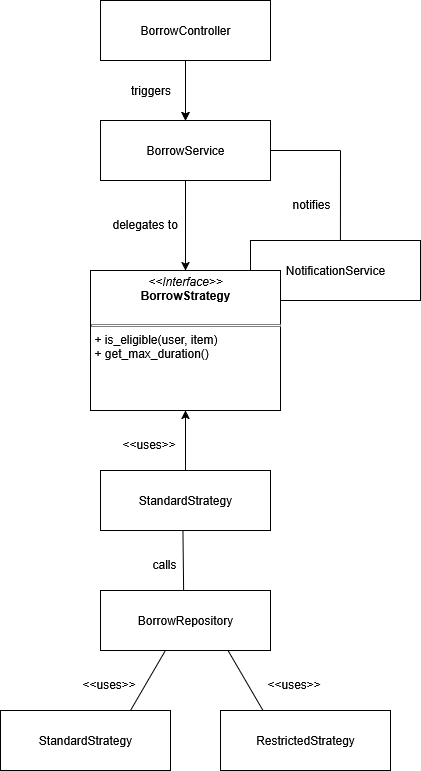

The diagram above was exported from draw.io. Its source (the exported page's mxGraphModel, read from the mxfile embedded in the PNG):
<mxGraphModel dx="1183" dy="759" grid="1" gridSize="10" guides="1" tooltips="1" connect="1" arrows="1" fold="1" page="1" pageScale="1" pageWidth="850" pageHeight="1100" math="0" shadow="0">
  <root>
    <mxCell id="0" />
    <mxCell id="1" parent="0" />
    <mxCell id="tWXZLJu2hLTD-6RLaRZG-11" value="" style="edgeStyle=orthogonalEdgeStyle;rounded=0;orthogonalLoop=1;jettySize=auto;html=1;" edge="1" parent="1" source="tWXZLJu2hLTD-6RLaRZG-3" target="tWXZLJu2hLTD-6RLaRZG-4">
      <mxGeometry relative="1" as="geometry" />
    </mxCell>
    <mxCell id="tWXZLJu2hLTD-6RLaRZG-12" value="&lt;font style=&quot;font-size: 12px;&quot;&gt;triggers&lt;/font&gt;" style="edgeStyle=orthogonalEdgeStyle;rounded=0;orthogonalLoop=1;jettySize=auto;html=1;" edge="1" parent="1" source="tWXZLJu2hLTD-6RLaRZG-3" target="tWXZLJu2hLTD-6RLaRZG-4">
      <mxGeometry y="-35" relative="1" as="geometry">
        <mxPoint as="offset" />
      </mxGeometry>
    </mxCell>
    <mxCell id="tWXZLJu2hLTD-6RLaRZG-3" value="BorrowController" style="rounded=0;whiteSpace=wrap;html=1;" vertex="1" parent="1">
      <mxGeometry x="200" y="180" width="170" height="60" as="geometry" />
    </mxCell>
    <mxCell id="tWXZLJu2hLTD-6RLaRZG-13" value="" style="edgeStyle=orthogonalEdgeStyle;rounded=0;orthogonalLoop=1;jettySize=auto;html=1;" edge="1" parent="1" source="tWXZLJu2hLTD-6RLaRZG-4" target="tWXZLJu2hLTD-6RLaRZG-5">
      <mxGeometry relative="1" as="geometry" />
    </mxCell>
    <mxCell id="tWXZLJu2hLTD-6RLaRZG-4" value="BorrowService" style="rounded=0;whiteSpace=wrap;html=1;" vertex="1" parent="1">
      <mxGeometry x="200" y="300" width="170" height="60" as="geometry" />
    </mxCell>
    <mxCell id="tWXZLJu2hLTD-6RLaRZG-6" value="NotificationService" style="rounded=0;whiteSpace=wrap;html=1;" vertex="1" parent="1">
      <mxGeometry x="350" y="420" width="170" height="60" as="geometry" />
    </mxCell>
    <mxCell id="tWXZLJu2hLTD-6RLaRZG-5" value="&lt;p style=&quot;margin:0px;margin-top:4px;text-align:center;&quot;&gt;&lt;i&gt;&amp;lt;&amp;lt;Interface&amp;gt;&amp;gt;&lt;/i&gt;&lt;br&gt;&lt;b&gt;BorrowStrategy&lt;/b&gt;&lt;/p&gt;&lt;br&gt;&lt;hr size=&quot;1&quot; style=&quot;border-style:solid;&quot;&gt;&lt;p style=&quot;margin:0px;margin-left:4px;&quot;&gt;+ is_eligible(user, item)&lt;br&gt;+ get_max_duration()&lt;/p&gt;" style="verticalAlign=top;align=left;overflow=fill;html=1;whiteSpace=wrap;" vertex="1" parent="1">
      <mxGeometry x="190" y="450" width="190" height="140" as="geometry" />
    </mxCell>
    <mxCell id="tWXZLJu2hLTD-6RLaRZG-19" value="" style="edgeStyle=orthogonalEdgeStyle;rounded=0;orthogonalLoop=1;jettySize=auto;html=1;" edge="1" parent="1" source="tWXZLJu2hLTD-6RLaRZG-7" target="tWXZLJu2hLTD-6RLaRZG-5">
      <mxGeometry relative="1" as="geometry" />
    </mxCell>
    <mxCell id="tWXZLJu2hLTD-6RLaRZG-7" value="StandardStrategy" style="rounded=0;whiteSpace=wrap;html=1;" vertex="1" parent="1">
      <mxGeometry x="200" y="650" width="170" height="60" as="geometry" />
    </mxCell>
    <mxCell id="tWXZLJu2hLTD-6RLaRZG-8" value="BorrowRepository" style="rounded=0;whiteSpace=wrap;html=1;" vertex="1" parent="1">
      <mxGeometry x="200" y="770" width="170" height="60" as="geometry" />
    </mxCell>
    <mxCell id="tWXZLJu2hLTD-6RLaRZG-9" value="StandardStrategy" style="rounded=0;whiteSpace=wrap;html=1;" vertex="1" parent="1">
      <mxGeometry x="100" y="890" width="170" height="60" as="geometry" />
    </mxCell>
    <mxCell id="tWXZLJu2hLTD-6RLaRZG-10" value="RestrictedStrategy" style="rounded=0;whiteSpace=wrap;html=1;" vertex="1" parent="1">
      <mxGeometry x="320" y="890" width="170" height="60" as="geometry" />
    </mxCell>
    <mxCell id="tWXZLJu2hLTD-6RLaRZG-14" value="delegates to" style="text;whiteSpace=wrap;html=1;" vertex="1" parent="1">
      <mxGeometry x="210" y="390" width="70" height="30" as="geometry" />
    </mxCell>
    <mxCell id="tWXZLJu2hLTD-6RLaRZG-17" value="notifies" style="text;whiteSpace=wrap;html=1;" vertex="1" parent="1">
      <mxGeometry x="390" y="370" width="40" height="30" as="geometry" />
    </mxCell>
    <mxCell id="tWXZLJu2hLTD-6RLaRZG-20" value="&amp;lt;&amp;lt;uses&amp;gt;&amp;gt;" style="text;whiteSpace=wrap;html=1;" vertex="1" parent="1">
      <mxGeometry x="220" y="610" width="60" height="30" as="geometry" />
    </mxCell>
    <mxCell id="tWXZLJu2hLTD-6RLaRZG-22" value="calls" style="text;whiteSpace=wrap;html=1;" vertex="1" parent="1">
      <mxGeometry x="250" y="730" width="30" height="30" as="geometry" />
    </mxCell>
    <mxCell id="tWXZLJu2hLTD-6RLaRZG-25" value="" style="endArrow=none;html=1;rounded=0;exitX=0.489;exitY=0.003;exitDx=0;exitDy=0;exitPerimeter=0;entryX=0.485;entryY=1.001;entryDx=0;entryDy=0;entryPerimeter=0;" edge="1" parent="1" source="tWXZLJu2hLTD-6RLaRZG-8" target="tWXZLJu2hLTD-6RLaRZG-7">
      <mxGeometry width="50" height="50" relative="1" as="geometry">
        <mxPoint x="280" y="740" as="sourcePoint" />
        <mxPoint x="330" y="690" as="targetPoint" />
      </mxGeometry>
    </mxCell>
    <mxCell id="tWXZLJu2hLTD-6RLaRZG-27" value="" style="endArrow=none;html=1;rounded=0;entryX=0.382;entryY=0.999;entryDx=0;entryDy=0;entryPerimeter=0;" edge="1" parent="1" target="tWXZLJu2hLTD-6RLaRZG-8">
      <mxGeometry width="50" height="50" relative="1" as="geometry">
        <mxPoint x="230" y="890" as="sourcePoint" />
        <mxPoint x="270" y="860" as="targetPoint" />
      </mxGeometry>
    </mxCell>
    <mxCell id="tWXZLJu2hLTD-6RLaRZG-28" value="" style="endArrow=none;html=1;rounded=0;entryX=0.75;entryY=1;entryDx=0;entryDy=0;exitX=0.25;exitY=0;exitDx=0;exitDy=0;" edge="1" parent="1" source="tWXZLJu2hLTD-6RLaRZG-10" target="tWXZLJu2hLTD-6RLaRZG-8">
      <mxGeometry width="50" height="50" relative="1" as="geometry">
        <mxPoint x="300" y="900" as="sourcePoint" />
        <mxPoint x="350" y="850" as="targetPoint" />
      </mxGeometry>
    </mxCell>
    <mxCell id="tWXZLJu2hLTD-6RLaRZG-29" value="&amp;lt;&amp;lt;uses&amp;gt;&amp;gt;" style="text;whiteSpace=wrap;html=1;" vertex="1" parent="1">
      <mxGeometry x="180" y="850" width="60" height="30" as="geometry" />
    </mxCell>
    <mxCell id="tWXZLJu2hLTD-6RLaRZG-30" value="&amp;lt;&amp;lt;uses&amp;gt;&amp;gt;" style="text;whiteSpace=wrap;html=1;" vertex="1" parent="1">
      <mxGeometry x="365" y="850" width="60" height="30" as="geometry" />
    </mxCell>
    <mxCell id="tWXZLJu2hLTD-6RLaRZG-31" value="" style="endArrow=none;html=1;rounded=0;exitX=1;exitY=0.5;exitDx=0;exitDy=0;" edge="1" parent="1" source="tWXZLJu2hLTD-6RLaRZG-4">
      <mxGeometry width="50" height="50" relative="1" as="geometry">
        <mxPoint x="430" y="360" as="sourcePoint" />
        <mxPoint x="440" y="330" as="targetPoint" />
      </mxGeometry>
    </mxCell>
    <mxCell id="tWXZLJu2hLTD-6RLaRZG-32" value="" style="endArrow=none;html=1;rounded=0;exitX=0.529;exitY=0;exitDx=0;exitDy=0;exitPerimeter=0;" edge="1" parent="1" source="tWXZLJu2hLTD-6RLaRZG-6">
      <mxGeometry width="50" height="50" relative="1" as="geometry">
        <mxPoint x="450" y="420" as="sourcePoint" />
        <mxPoint x="440" y="330" as="targetPoint" />
      </mxGeometry>
    </mxCell>
  </root>
</mxGraphModel>